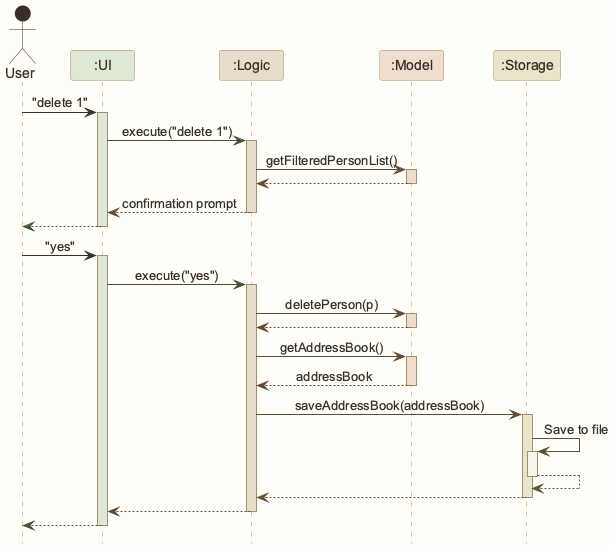

The diagram above was rendered by PlantUML. Its source (embedded in the PNG):
@startuml
!include style.puml
skinparam ArrowFontStyle plain

Actor User as user USER_COLOR
Participant ":UI" as ui UI_COLOR
Participant ":Logic" as logic LOGIC_COLOR
Participant ":Model" as model MODEL_COLOR
Participant ":Storage" as storage STORAGE_COLOR

user -[USER_COLOR]> ui : "delete 1"
activate ui UI_COLOR

ui -[UI_COLOR_T4]> logic : execute("delete 1")
activate logic LOGIC_COLOR

logic -[LOGIC_COLOR_T4]> model : getFilteredPersonList()
activate model MODEL_COLOR

model --[MODEL_COLOR_T4]> logic
deactivate model

logic --[LOGIC_COLOR_T4]> ui : confirmation prompt
deactivate logic

ui--[UI_COLOR_T4]> user
deactivate ui

user -[USER_COLOR]> ui : "yes"
activate ui UI_COLOR

ui -[UI_COLOR_T4]> logic : execute("yes")
activate logic LOGIC_COLOR

logic -[LOGIC_COLOR_T4]> model : deletePerson(p)
activate model MODEL_COLOR

model --[MODEL_COLOR_T4]> logic
deactivate model

logic -[LOGIC_COLOR_T4]> model : getAddressBook()
activate model MODEL_COLOR
model --[MODEL_COLOR_T4]> logic : addressBook
deactivate model

logic -[LOGIC_COLOR_T4]> storage : saveAddressBook(addressBook)
activate storage STORAGE_COLOR

storage -[STORAGE_COLOR_T4]> storage : Save to file
activate storage STORAGE_COLOR_T1
storage --[STORAGE_COLOR_T4]> storage
deactivate storage

storage --[STORAGE_COLOR_T4]> logic
deactivate storage

logic --[LOGIC_COLOR_T4]> ui
deactivate logic

ui--[UI_COLOR_T4]> user
deactivate ui
@enduml